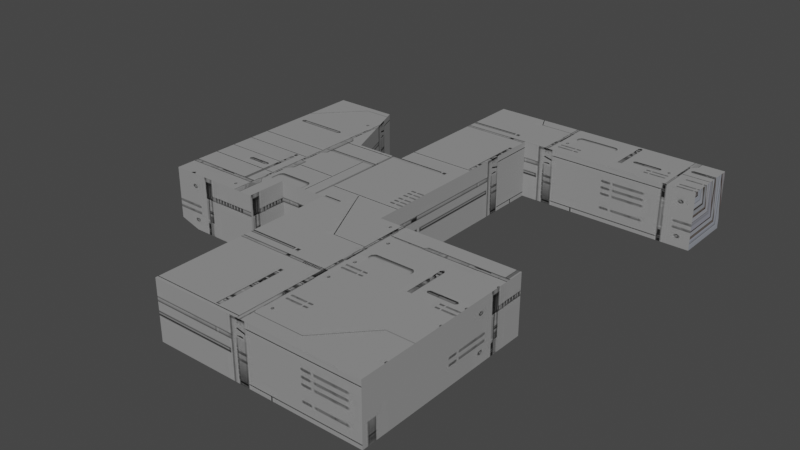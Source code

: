 # Source: Lab.blend  (saved by Blender 3.4.6; exported with 4.5.12 LTS)
import bpy
from mathutils import Matrix  # noqa: F401  (used for matrix-valued properties, if any)

bpy.ops.wm.read_factory_settings(use_empty=True)
scene = bpy.context.scene
scene.name = 'Scene'

# ---- collections
col_collection = bpy.data.collections.new('Collection'); scene.collection.children.link(col_collection)

# ---- images (referenced by path relative to the original .blend; pixels are not part of the script)
import os
ASSET_DIR = os.environ.get("B2B_ASSET_DIR", "")  # directory of the original .blend (textures are referenced by path, not embedded)
HERE = os.path.dirname(os.path.abspath(__file__))  # packed textures are extracted next to this script under _unpacked/

def load_image(name, relpath, width, height, colorspace="sRGB"):
    """Load a texture the original file referenced (path relative to the .blend, or extracted next to this script)."""
    p = next((c for c in (os.path.join(HERE, relpath), os.path.join(ASSET_DIR, relpath)) if relpath and os.path.exists(c)), "")
    if p:
        img = bpy.data.images.load(p, check_existing=True)
        img.name = name
    else:  # same state as the original file: an image datablock whose file is absent (Cycles renders it pink)
        img = bpy.data.images.new(name, width, height)
        img.source = "FILE"
        img.filepath = "//" + (relpath or name)
    img.colorspace_settings.name = colorspace
    return img
img_tiles_png = load_image('tiles.png', '_unpacked/tiles.41fae477.png', 459, 202, 'sRGB')
img_978460518b0c7721d63d74803637e613_jpg = load_image('978460518b0c7721d63d74803637e613.jpg', '_unpacked/978460518b0c7721d63d74803637e613.9b2caef0.jpg', 564, 564, 'sRGB')

# ---- materials (node trees are filled in below, after node groups)
mat_material = bpy.data.materials.new('Material')
mat_material.alpha_threshold = 0.0
mat_material.use_transparent_shadow = False
mat_material.roughness = 0.5
mat_material.line_color = (0.0, 0.0, 0.0, 1.0)
mat_floor = bpy.data.materials.new('Floor')
mat_floor.use_transparent_shadow = False

# ---- node groups
ng_auto_smooth = bpy.data.node_groups.new('Auto Smooth', 'GeometryNodeTree')
_s = ng_auto_smooth.interface.new_socket(name='Geometry', in_out='OUTPUT', socket_type='NodeSocketGeometry')
_s = ng_auto_smooth.interface.new_socket(name='Geometry', in_out='INPUT', socket_type='NodeSocketGeometry')
_s = ng_auto_smooth.interface.new_socket(name='Angle', in_out='INPUT', socket_type='NodeSocketFloat')
_s.subtype = 'ANGLE'
_s.min_value = 0.0
_s.max_value = 3.142
ng_auto_smooth.is_modifier = True
_N = ng_auto_smooth.nodes; _L = ng_auto_smooth.links
n0 = _N.new('NodeGroupOutput'); n0.name = 'Group Output'; n0.location = (480, -100)
n1 = _N.new('NodeGroupInput'); n1.name = 'Group Input'; n1.location = (-420, -300)
n2 = _N.new('NodeGroupInput'); n2.name = 'Group Input.001'; n2.location = (-60, -100)
n3 = _N.new('GeometryNodeSetShadeSmooth'); n3.name = 'Set Shade Smooth'; n3.location = (120, -100)
n3.domain = 'EDGE'
n4 = _N.new('GeometryNodeSetShadeSmooth'); n4.name = 'Set Shade Smooth.001'; n4.location = (300, -100)
n5 = _N.new('GeometryNodeInputMeshEdgeAngle'); n5.name = 'Edge Angle'; n5.location = (-420, -220)
n6 = _N.new('GeometryNodeInputEdgeSmooth'); n6.name = 'Is Edge Smooth'; n6.location = (-60, -160)
n7 = _N.new('GeometryNodeInputShadeSmooth'); n7.name = 'Is Face Smooth'; n7.location = (-240, -340)
n8 = _N.new('FunctionNodeBooleanMath'); n8.name = 'Boolean Math'; n8.location = (-60, -220)
n9 = _N.new('FunctionNodeCompare'); n9.name = 'Compare'; n9.location = (-240, -180)
n9.operation = 'LESS_EQUAL'
_L.new(n5.outputs[0], n9.inputs[0])
_L.new(n4.outputs[0], n0.inputs[0])
_L.new(n1.outputs[1], n9.inputs[1])
_L.new(n9.outputs[0], n8.inputs[0])
_L.new(n7.outputs[0], n8.inputs[1])
_L.new(n2.outputs[0], n3.inputs[0])
_L.new(n6.outputs[0], n3.inputs[1])
_L.new(n3.outputs[0], n4.inputs[0])
_L.new(n8.outputs[0], n3.inputs[2])
n0.is_active_output = True

# ---- material node trees
mat_material.use_nodes = True; mat_material.node_tree.nodes.clear()
_N = mat_material.node_tree.nodes; _L = mat_material.node_tree.links
n0 = _N.new('ShaderNodeOutputMaterial'); n0.name = 'Material Output'; n0.location = (300, 300)
n1 = _N.new('ShaderNodeTexImage'); n1.name = 'Image Texture'; n1.location = (-370, 213)
n1.image = img_tiles_png
n2 = _N.new('ShaderNodeBsdfPrincipled'); n2.name = 'Principled BSDF'; n2.location = (20, 282)
n2.distribution = 'GGX'
n2.subsurface_method = 'RANDOM_WALK_SKIN'
n2.inputs[1].default_value = 0.6591
n2.inputs[2].default_value = 0.0
n2.inputs[3].default_value = 1.45
n2.inputs[13].default_value = 0.0
n2.inputs[27].default_value = (0.0, 0.0, 0.0, 1.0)
n2.inputs[28].default_value = 1.0
_L.new(n2.outputs[0], n0.inputs[0])
_L.new(n1.outputs[0], n2.inputs[0])
n0.is_active_output = True
mat_floor.use_nodes = True; mat_floor.node_tree.nodes.clear()
_N = mat_floor.node_tree.nodes; _L = mat_floor.node_tree.links
n0 = _N.new('ShaderNodeBsdfPrincipled'); n0.name = 'Principled BSDF'; n0.location = (10, 300)
n0.distribution = 'GGX'
n0.subsurface_method = 'RANDOM_WALK_SKIN'
n0.inputs[2].default_value = 0.7455
n0.inputs[3].default_value = 1.45
n0.inputs[13].default_value = 0.0
n0.inputs[27].default_value = (0.0, 0.0, 0.0, 1.0)
n0.inputs[28].default_value = 1.0
n1 = _N.new('ShaderNodeOutputMaterial'); n1.name = 'Material Output'; n1.location = (300, 300)
n2 = _N.new('ShaderNodeTexImage'); n2.name = 'Image Texture'; n2.location = (-307, 158)
n2.image = img_978460518b0c7721d63d74803637e613_jpg
n2.interpolation = 'Closest'
_L.new(n0.outputs[0], n1.inputs[0])
_L.new(n2.outputs[0], n0.inputs[0])
n1.is_active_output = True

# ---- world
world_world = bpy.data.worlds.new('World'); scene.world = world_world
world_world.use_nodes = True; world_world.node_tree.nodes.clear()
_N = world_world.node_tree.nodes; _L = world_world.node_tree.links
n0 = _N.new('ShaderNodeOutputWorld'); n0.name = 'World Output'; n0.location = (300, 300)
n1 = _N.new('ShaderNodeBackground'); n1.name = 'Background'; n1.location = (10, 300)
n1.inputs[0].default_value = (0.05088, 0.05088, 0.05088, 1.0)
_L.new(n1.outputs[0], n0.inputs[0])
n0.is_active_output = True
world_world.color = (0.05088, 0.05088, 0.05088)
world_world.use_sun_shadow = False
world_world.sun_shadow_jitter_overblur = 0.0

# ---- meshes
me_plane = bpy.data.meshes.new('Plane')
me_plane.from_pydata([(-4.633, -2.357, 0.5467), (-0.4486, -2.357, 0.5467), (-4.633, 1.201, 0.5467), (-0.4486, 1.201, 0.5467), (-2.123, -2.357, 0.5467), (-2.123, 1.201, 0.5467), (-4.633, 3.867, 0.5467), (-3.168, 3.867, 0.5467), (-4.633, -0.578, 0.5467), (-0.4486, -0.578, 0.5467), (-2.123, -0.578, 0.5467), (-4.633, -3.69, 0.5467), (-2.123, -3.69, 0.5467), (-5.328, -2.357, 0.7657), (-5.328, 1.201, 0.7657), (-5.328, 3.867, 0.7657), (-5.328, -0.578, 0.7657), (-5.328, -3.69, 0.7657), (-5.328, -2.357, 2.49), (-5.328, 1.201, 2.49), (-5.328, 3.867, 2.49), (-5.328, -0.578, 2.49), (-5.328, -3.69, 2.49), (-4.633, 3.867, 2.49), (-3.168, 3.867, 2.49), (1.778, -2.357, 0.5467), (1.778, 1.201, 0.5467), (1.778, -0.578, 0.5467), (-0.4486, -8.56, 0.5467), (1.778, -8.56, 0.5467), (6.55, -2.357, 0.5467), (6.55, -8.56, 0.5467), (-0.4486, 6.813, 0.5467), (1.778, 6.813, 0.5467), (-0.4486, 4.849, 0.5467), (1.778, 4.849, 0.5467), (7.822, 6.813, 0.5467), (7.822, 4.849, 0.5467), (-2.123, -2.357, 2.49), (-2.123, 1.201, 2.49), (-3.168, 3.867, 2.49), (-4.633, -3.69, 2.49), (-2.123, -3.69, 2.49), (-0.4486, -2.357, 2.49), (-0.4486, -8.56, 2.49), (-0.4486, 1.201, 2.49), (-0.4486, 6.813, 2.49), (1.778, 6.813, 2.49), (-0.4486, 4.849, 2.49), (7.822, 6.813, 2.49), (1.778, -2.357, 2.49), (1.778, 1.201, 2.49), (1.778, -0.578, 2.49), (6.55, -2.357, 2.49), (1.778, 4.849, 2.49), (7.822, 4.849, 2.49), (1.778, -8.56, 2.49), (6.55, -8.56, 2.49)], [], [(10, 9, 3, 5), (8, 10, 5, 2), (2, 5, 7, 6), (0, 4, 10, 8), (4, 1, 9, 10), (4, 0, 11, 12), (8, 2, 14, 16), (11, 0, 13, 17), (0, 8, 16, 13), (2, 6, 15, 14), (16, 14, 19, 21), (13, 16, 21, 18), (17, 13, 18, 22), (14, 15, 20, 19), (6, 7, 24, 23), (6, 23, 20, 15), (9, 1, 25, 27), (3, 9, 27, 26), (25, 1, 28, 29), (25, 29, 31, 30), (34, 35, 33, 32), (3, 26, 35, 34), (33, 35, 37, 36), (4, 12, 42, 38), (12, 11, 41, 42), (7, 5, 39, 40), (11, 17, 22, 41), (28, 1, 43, 44), (32, 33, 47, 46), (33, 36, 49, 47), (34, 32, 46, 48), (3, 34, 48, 45), (26, 27, 52, 51), (25, 30, 53, 50), (27, 25, 50, 52), (37, 35, 54, 55), (35, 26, 51, 54), (1, 4, 38, 43), (3, 45, 39, 5), (31, 29, 56, 57), (29, 28, 44, 56), (31, 57, 53, 30), (21, 19, 20, 23, 24, 40, 39, 45, 48, 46, 47, 49, 55, 54, 51, 52, 50, 53, 57, 56, 44, 43, 38, 42, 41, 22, 18), (36, 37, 55, 49)])
me_plane.polygons.foreach_set('material_index', [0, 0, 0, 0, 0, 0, 0, 0, 0, 0, 1, 1, 1, 1, 1, 1, 0, 0, 0, 0, 0, 0, 0, 1, 1, 1, 1, 1, 1, 1, 1, 1, 1, 1, 1, 1, 1, 1, 1, 1, 1, 1, 1, 0])
_uv = me_plane.uv_layers.new(name='UVMap')
_uv.uv.foreach_set('vector', [-0.1912, -0.1376, 0.08262, -0.1376, 0.08262, 0.6216, -0.1912, 0.6216, 0.409, 2.922, 0.7447, 2.922, 0.7447, 3.681, 0.409, 3.681, 0.409, 3.681, 0.7447, 3.681, 0.6049, 4.819, 0.409, 4.819, 0.409, 2.163, 0.7447, 2.163, 0.7447, 2.922, 0.409, 2.922, -0.1912, -0.8967, 0.08262, -0.8967, 0.08262, -0.1376, -0.1912, -0.1376, 0.7447, 2.163, 0.409, 2.163, 0.409, 1.594, 0.7447, 1.594, 0.409, 2.922, 0.409, 3.681, 0.316, 3.681, 0.316, 2.922, 0.409, 1.594, 0.409, 2.163, 0.316, 2.163, 0.316, 1.594, 0.409, 2.163, 0.409, 2.922, 0.316, 2.922, 0.316, 2.163, 0.409, 3.681, 0.409, 4.819, 0.316, 4.819, 0.316, 3.681, 0.4683, 0.1394, 0.5609, 0.1394, 0.5609, -0.004371, 0.4683, -0.004371, 0.3758, 0.1394, 0.4683, 0.1394, 0.4683, -0.004371, 0.3758, -0.004371, 0.3064, 0.1394, 0.3758, 0.1394, 0.3758, -0.004371, 0.3064, -0.004371, 0.5609, 0.1394, 0.6996, 0.1394, 0.6996, -0.004371, 0.5609, -0.004371, 0.2823, 0.1576, 0.3585, 0.1576, 0.3585, -0.004371, 0.2823, -0.004371, 0.2823, 0.1576, 0.2823, -0.004371, 0.2461, -0.004371, 0.2461, 0.1394, -0.04388, -0.1376, -0.04388, -0.8967, 0.5732, -0.8967, 0.5732, -0.1376, -0.04388, 0.6216, -0.04388, -0.1376, 0.5732, -0.1376, 0.5732, 0.6216, 0.5732, 1.511, -0.04388, 1.511, -0.04388, -1.136, 0.5732, -1.136, 0.4467, -0.8967, 0.4467, -3.544, 1.227, -3.544, 1.227, -0.8967, 0.5732, -0.01746, -0.04388, -0.01746, -0.04388, -0.8558, 0.5732, -0.8558, 0.5732, 1.539, -0.04388, 1.539, -0.04388, -0.01746, 0.5732, -0.01746, 0.4467, 3.017, 0.4467, 2.178, 1.435, 2.178, 1.435, 3.017, 0.3758, 0.1576, 0.3064, 0.1576, 0.3064, -0.004371, 0.3758, -0.004371, 0.4128, 0.1576, 0.2823, 0.1576, 0.2823, -0.004371, 0.4128, -0.004371, 0.6996, 0.1576, 0.5609, 0.1576, 0.5609, -0.004371, 0.6996, -0.004371, 0.2823, 0.1576, 0.2461, 0.1394, 0.2461, -0.004371, 0.2823, -0.004371, 0.05302, 0.1576, 0.3758, 0.1576, 0.3758, -0.004371, 0.05302, -0.004371, 0.5, 0.1576, 0.6158, 0.1576, 0.6158, -0.004371, 0.5, -0.004371, 0.6158, 0.1576, 0.9303, 0.1576, 0.9303, -0.004371, 0.6158, -0.004371, 0.7507, 0.1576, 0.8529, 0.1576, 0.8529, -0.004371, 0.7507, -0.004371, 0.5609, 0.1576, 0.7507, 0.1576, 0.7507, -0.004371, 0.5609, -0.004371, 0.5609, 0.1576, 0.4683, 0.1576, 0.4683, -0.004371, 0.5609, -0.004371, 0.6158, 0.1576, 0.8641, 0.1576, 0.8641, -0.004371, 0.6158, -0.004371, 0.4683, 0.1576, 0.3758, 0.1576, 0.3758, -0.004371, 0.4683, -0.004371, 0.9303, 0.1576, 0.6158, 0.1576, 0.6158, -0.004371, 0.9303, -0.004371, 0.7507, 0.1576, 0.5609, 0.1576, 0.5609, -0.004371, 0.7507, -0.004371, 0.5, 0.1576, 0.4128, 0.1576, 0.4128, -0.004371, 0.5, -0.004371, 0.5, 0.1576, 0.5, -0.004371, 0.4128, -0.004371, 0.4128, 0.1576, 0.8641, 0.1576, 0.6158, 0.1576, 0.6158, -0.004371, 0.8641, -0.004371, 0.6158, 0.1576, 0.5, 0.1576, 0.5, -0.004371, 0.6158, -0.004371, 0.05302, 0.1576, 0.05302, -0.004371, 0.3758, -0.004371, 0.3758, 0.1576, 1.142, 0.5286, 1.142, 0.7008, 1.142, 0.9589, 1.07, 0.9589, 0.9178, 0.9589, 0.9175, 0.9592, 0.8092, 0.7008, 0.6352, 0.7008, 0.6352, 1.054, 0.6352, 1.244, 0.4038, 1.244, -0.2242, 1.244, -0.2242, 1.054, 0.4038, 1.054, 0.4038, 0.7008, 0.4038, 0.5286, 0.4038, 0.3564, -0.09196, 0.3564, -0.09196, -0.2442, 0.4038, -0.2442, 0.6352, -0.2442, 0.6352, 0.3564, 0.8092, 0.3564, 0.8092, 0.2273, 1.07, 0.2273, 1.142, 0.2273, 1.142, 0.3564, 0.9303, 0.1576, 0.9303, 0.1576, -0.2242, 1.054, 0.9303, -0.004371])
me_plane.materials.append(mat_material)
me_plane.materials.append(mat_floor)
me_plane.use_mirror_y = True
me_plane.update()

# ---- objects
ob_plane = bpy.data.objects.new('Plane', me_plane)

# ---- transforms, parenting, visibility, modifiers, constraints
ob_plane.location = (0.0, 0.0, 0.0)
ob_plane.use_mesh_mirror_y = True
_m = ob_plane.modifiers.new('Auto Smooth', 'NODES')
_m.node_group = ng_auto_smooth
_gi = [s.identifier for s in ng_auto_smooth.interface.items_tree if s.item_type == 'SOCKET' and s.in_out == 'INPUT']
_m[_gi[1]] = 0.5236  # 'Angle'

# ---- collection membership
col_collection.objects.link(ob_plane)

# ---- scene / render settings (as saved in the file)
scene.frame_start = 1; scene.frame_end = 250; scene.frame_set(1)
scene.render.engine = 'BLENDER_EEVEE_NEXT'
scene.cycles.sampling_pattern = 'TABULATED_SOBOL'
scene.cycles.use_light_tree = False
scene.view_settings.view_transform = 'Filmic'
bpy.context.view_layer.update()

# ---- added for rendering (the .blend has no active camera and no usable light): camera, sun
cam_auto = bpy.data.cameras.new('AutoCamera')
cam_auto.lens = 50.0
cam_auto.sensor_width = 36.0
cam_auto.clip_end = 1000.0
ob_auto_camera = bpy.data.objects.new('AutoCamera', cam_auto)
scene.collection.objects.link(ob_auto_camera)
ob_auto_camera.location = (20.051, -23.4379, 16.5616)
ob_auto_camera.rotation_euler = (1.09748, -7.21219e-08, 0.694738)
scene.camera = ob_auto_camera
light_auto_sun = bpy.data.lights.new('AutoSun', 'SUN')
light_auto_sun.energy = 3.0
light_auto_sun.angle = 0.0523599
ob_auto_sun = bpy.data.objects.new('AutoSun', light_auto_sun)
scene.collection.objects.link(ob_auto_sun)
ob_auto_sun.rotation_euler = (0.872665, 0.174533, 0.523599)
bpy.context.view_layer.update()

